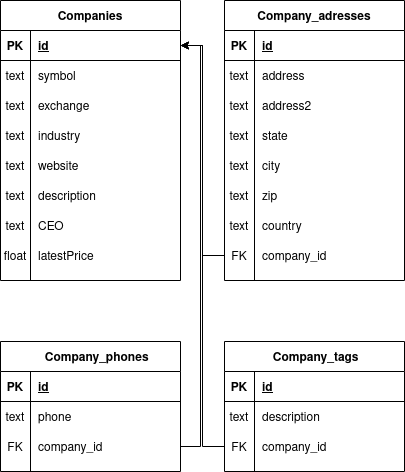

The diagram above was exported from draw.io. Its source (the exported page's mxGraphModel, read from the mxfile embedded in the PNG):
<mxGraphModel dx="1350" dy="793" grid="1" gridSize="10" guides="1" tooltips="1" connect="1" arrows="1" fold="1" page="1" pageScale="1" pageWidth="827" pageHeight="1169" math="0" shadow="0">
  <root>
    <mxCell id="WIyWlLk6GJQsqaUBKTNV-0" />
    <mxCell id="WIyWlLk6GJQsqaUBKTNV-1" parent="WIyWlLk6GJQsqaUBKTNV-0" />
    <mxCell id="5bJLCOy3lhbrb93N05e_-102" value="Companies" style="shape=table;startSize=30;container=1;collapsible=1;childLayout=tableLayout;fixedRows=1;rowLines=0;fontStyle=1;align=center;resizeLast=1;" vertex="1" parent="WIyWlLk6GJQsqaUBKTNV-1">
      <mxGeometry x="120" y="139" width="180" height="280" as="geometry" />
    </mxCell>
    <mxCell id="5bJLCOy3lhbrb93N05e_-103" value="" style="shape=partialRectangle;collapsible=0;dropTarget=0;pointerEvents=0;fillColor=none;top=0;left=0;bottom=1;right=0;points=[[0,0.5],[1,0.5]];portConstraint=eastwest;" vertex="1" parent="5bJLCOy3lhbrb93N05e_-102">
      <mxGeometry y="30" width="180" height="30" as="geometry" />
    </mxCell>
    <mxCell id="5bJLCOy3lhbrb93N05e_-104" value="PK" style="shape=partialRectangle;connectable=0;fillColor=none;top=0;left=0;bottom=0;right=0;fontStyle=1;overflow=hidden;" vertex="1" parent="5bJLCOy3lhbrb93N05e_-103">
      <mxGeometry width="30" height="30" as="geometry" />
    </mxCell>
    <mxCell id="5bJLCOy3lhbrb93N05e_-105" value="id" style="shape=partialRectangle;connectable=0;fillColor=none;top=0;left=0;bottom=0;right=0;align=left;spacingLeft=6;fontStyle=5;overflow=hidden;" vertex="1" parent="5bJLCOy3lhbrb93N05e_-103">
      <mxGeometry x="30" width="150" height="30" as="geometry" />
    </mxCell>
    <mxCell id="5bJLCOy3lhbrb93N05e_-106" value="" style="shape=partialRectangle;collapsible=0;dropTarget=0;pointerEvents=0;fillColor=none;top=0;left=0;bottom=0;right=0;points=[[0,0.5],[1,0.5]];portConstraint=eastwest;" vertex="1" parent="5bJLCOy3lhbrb93N05e_-102">
      <mxGeometry y="60" width="180" height="30" as="geometry" />
    </mxCell>
    <mxCell id="5bJLCOy3lhbrb93N05e_-107" value="text" style="shape=partialRectangle;connectable=0;fillColor=none;top=0;left=0;bottom=0;right=0;editable=1;overflow=hidden;" vertex="1" parent="5bJLCOy3lhbrb93N05e_-106">
      <mxGeometry width="30" height="30" as="geometry" />
    </mxCell>
    <mxCell id="5bJLCOy3lhbrb93N05e_-108" value="symbol" style="shape=partialRectangle;connectable=0;fillColor=none;top=0;left=0;bottom=0;right=0;align=left;spacingLeft=6;overflow=hidden;" vertex="1" parent="5bJLCOy3lhbrb93N05e_-106">
      <mxGeometry x="30" width="150" height="30" as="geometry" />
    </mxCell>
    <mxCell id="5bJLCOy3lhbrb93N05e_-109" value="" style="shape=partialRectangle;collapsible=0;dropTarget=0;pointerEvents=0;fillColor=none;top=0;left=0;bottom=0;right=0;points=[[0,0.5],[1,0.5]];portConstraint=eastwest;" vertex="1" parent="5bJLCOy3lhbrb93N05e_-102">
      <mxGeometry y="90" width="180" height="30" as="geometry" />
    </mxCell>
    <mxCell id="5bJLCOy3lhbrb93N05e_-110" value="text" style="shape=partialRectangle;connectable=0;fillColor=none;top=0;left=0;bottom=0;right=0;editable=1;overflow=hidden;" vertex="1" parent="5bJLCOy3lhbrb93N05e_-109">
      <mxGeometry width="30" height="30" as="geometry" />
    </mxCell>
    <mxCell id="5bJLCOy3lhbrb93N05e_-111" value="exchange" style="shape=partialRectangle;connectable=0;fillColor=none;top=0;left=0;bottom=0;right=0;align=left;spacingLeft=6;overflow=hidden;" vertex="1" parent="5bJLCOy3lhbrb93N05e_-109">
      <mxGeometry x="30" width="150" height="30" as="geometry" />
    </mxCell>
    <mxCell id="5bJLCOy3lhbrb93N05e_-112" value="" style="shape=partialRectangle;collapsible=0;dropTarget=0;pointerEvents=0;fillColor=none;top=0;left=0;bottom=0;right=0;points=[[0,0.5],[1,0.5]];portConstraint=eastwest;" vertex="1" parent="5bJLCOy3lhbrb93N05e_-102">
      <mxGeometry y="120" width="180" height="30" as="geometry" />
    </mxCell>
    <mxCell id="5bJLCOy3lhbrb93N05e_-113" value="text" style="shape=partialRectangle;connectable=0;fillColor=none;top=0;left=0;bottom=0;right=0;editable=1;overflow=hidden;" vertex="1" parent="5bJLCOy3lhbrb93N05e_-112">
      <mxGeometry width="30" height="30" as="geometry" />
    </mxCell>
    <mxCell id="5bJLCOy3lhbrb93N05e_-114" value="industry" style="shape=partialRectangle;connectable=0;fillColor=none;top=0;left=0;bottom=0;right=0;align=left;spacingLeft=6;overflow=hidden;" vertex="1" parent="5bJLCOy3lhbrb93N05e_-112">
      <mxGeometry x="30" width="150" height="30" as="geometry" />
    </mxCell>
    <mxCell id="5bJLCOy3lhbrb93N05e_-115" value="" style="shape=partialRectangle;collapsible=0;dropTarget=0;pointerEvents=0;fillColor=none;top=0;left=0;bottom=0;right=0;points=[[0,0.5],[1,0.5]];portConstraint=eastwest;" vertex="1" parent="5bJLCOy3lhbrb93N05e_-102">
      <mxGeometry y="150" width="180" height="30" as="geometry" />
    </mxCell>
    <mxCell id="5bJLCOy3lhbrb93N05e_-116" value="text" style="shape=partialRectangle;connectable=0;fillColor=none;top=0;left=0;bottom=0;right=0;editable=1;overflow=hidden;" vertex="1" parent="5bJLCOy3lhbrb93N05e_-115">
      <mxGeometry width="30" height="30" as="geometry" />
    </mxCell>
    <mxCell id="5bJLCOy3lhbrb93N05e_-117" value="website" style="shape=partialRectangle;connectable=0;fillColor=none;top=0;left=0;bottom=0;right=0;align=left;spacingLeft=6;overflow=hidden;" vertex="1" parent="5bJLCOy3lhbrb93N05e_-115">
      <mxGeometry x="30" width="150" height="30" as="geometry" />
    </mxCell>
    <mxCell id="5bJLCOy3lhbrb93N05e_-118" value="" style="shape=partialRectangle;collapsible=0;dropTarget=0;pointerEvents=0;fillColor=none;top=0;left=0;bottom=0;right=0;points=[[0,0.5],[1,0.5]];portConstraint=eastwest;" vertex="1" parent="5bJLCOy3lhbrb93N05e_-102">
      <mxGeometry y="180" width="180" height="30" as="geometry" />
    </mxCell>
    <mxCell id="5bJLCOy3lhbrb93N05e_-119" value="text" style="shape=partialRectangle;connectable=0;fillColor=none;top=0;left=0;bottom=0;right=0;editable=1;overflow=hidden;" vertex="1" parent="5bJLCOy3lhbrb93N05e_-118">
      <mxGeometry width="30" height="30" as="geometry" />
    </mxCell>
    <mxCell id="5bJLCOy3lhbrb93N05e_-120" value="description" style="shape=partialRectangle;connectable=0;fillColor=none;top=0;left=0;bottom=0;right=0;align=left;spacingLeft=6;overflow=hidden;" vertex="1" parent="5bJLCOy3lhbrb93N05e_-118">
      <mxGeometry x="30" width="150" height="30" as="geometry" />
    </mxCell>
    <mxCell id="5bJLCOy3lhbrb93N05e_-148" value="" style="shape=partialRectangle;collapsible=0;dropTarget=0;pointerEvents=0;fillColor=none;top=0;left=0;bottom=0;right=0;points=[[0,0.5],[1,0.5]];portConstraint=eastwest;" vertex="1" parent="5bJLCOy3lhbrb93N05e_-102">
      <mxGeometry y="210" width="180" height="30" as="geometry" />
    </mxCell>
    <mxCell id="5bJLCOy3lhbrb93N05e_-149" value="text" style="shape=partialRectangle;connectable=0;fillColor=none;top=0;left=0;bottom=0;right=0;editable=1;overflow=hidden;" vertex="1" parent="5bJLCOy3lhbrb93N05e_-148">
      <mxGeometry width="30" height="30" as="geometry" />
    </mxCell>
    <mxCell id="5bJLCOy3lhbrb93N05e_-150" value="CEO" style="shape=partialRectangle;connectable=0;fillColor=none;top=0;left=0;bottom=0;right=0;align=left;spacingLeft=6;overflow=hidden;" vertex="1" parent="5bJLCOy3lhbrb93N05e_-148">
      <mxGeometry x="30" width="150" height="30" as="geometry" />
    </mxCell>
    <mxCell id="5bJLCOy3lhbrb93N05e_-151" value="" style="shape=partialRectangle;collapsible=0;dropTarget=0;pointerEvents=0;fillColor=none;top=0;left=0;bottom=0;right=0;points=[[0,0.5],[1,0.5]];portConstraint=eastwest;" vertex="1" parent="5bJLCOy3lhbrb93N05e_-102">
      <mxGeometry y="240" width="180" height="30" as="geometry" />
    </mxCell>
    <mxCell id="5bJLCOy3lhbrb93N05e_-152" value="float" style="shape=partialRectangle;connectable=0;fillColor=none;top=0;left=0;bottom=0;right=0;editable=1;overflow=hidden;" vertex="1" parent="5bJLCOy3lhbrb93N05e_-151">
      <mxGeometry width="30" height="30" as="geometry" />
    </mxCell>
    <mxCell id="5bJLCOy3lhbrb93N05e_-153" value="latestPrice" style="shape=partialRectangle;connectable=0;fillColor=none;top=0;left=0;bottom=0;right=0;align=left;spacingLeft=6;overflow=hidden;" vertex="1" parent="5bJLCOy3lhbrb93N05e_-151">
      <mxGeometry x="30" width="150" height="30" as="geometry" />
    </mxCell>
    <mxCell id="5bJLCOy3lhbrb93N05e_-121" value="&#10;    &#10;    &#10;                &#10;&#10;Company_adresses&#10;&#10;        &#10;    &#10;                                    &#10;    " style="shape=table;startSize=30;container=1;collapsible=1;childLayout=tableLayout;fixedRows=1;rowLines=0;fontStyle=1;align=center;resizeLast=1;" vertex="1" parent="WIyWlLk6GJQsqaUBKTNV-1">
      <mxGeometry x="344" y="139" width="180" height="280" as="geometry" />
    </mxCell>
    <mxCell id="5bJLCOy3lhbrb93N05e_-122" value="" style="shape=partialRectangle;collapsible=0;dropTarget=0;pointerEvents=0;fillColor=none;top=0;left=0;bottom=1;right=0;points=[[0,0.5],[1,0.5]];portConstraint=eastwest;" vertex="1" parent="5bJLCOy3lhbrb93N05e_-121">
      <mxGeometry y="30" width="180" height="30" as="geometry" />
    </mxCell>
    <mxCell id="5bJLCOy3lhbrb93N05e_-123" value="PK" style="shape=partialRectangle;connectable=0;fillColor=none;top=0;left=0;bottom=0;right=0;fontStyle=1;overflow=hidden;" vertex="1" parent="5bJLCOy3lhbrb93N05e_-122">
      <mxGeometry width="30" height="30" as="geometry" />
    </mxCell>
    <mxCell id="5bJLCOy3lhbrb93N05e_-124" value="id" style="shape=partialRectangle;connectable=0;fillColor=none;top=0;left=0;bottom=0;right=0;align=left;spacingLeft=6;fontStyle=5;overflow=hidden;" vertex="1" parent="5bJLCOy3lhbrb93N05e_-122">
      <mxGeometry x="30" width="150" height="30" as="geometry" />
    </mxCell>
    <mxCell id="5bJLCOy3lhbrb93N05e_-125" value="" style="shape=partialRectangle;collapsible=0;dropTarget=0;pointerEvents=0;fillColor=none;top=0;left=0;bottom=0;right=0;points=[[0,0.5],[1,0.5]];portConstraint=eastwest;" vertex="1" parent="5bJLCOy3lhbrb93N05e_-121">
      <mxGeometry y="60" width="180" height="30" as="geometry" />
    </mxCell>
    <mxCell id="5bJLCOy3lhbrb93N05e_-126" value="text" style="shape=partialRectangle;connectable=0;fillColor=none;top=0;left=0;bottom=0;right=0;editable=1;overflow=hidden;" vertex="1" parent="5bJLCOy3lhbrb93N05e_-125">
      <mxGeometry width="30" height="30" as="geometry" />
    </mxCell>
    <mxCell id="5bJLCOy3lhbrb93N05e_-127" value="address" style="shape=partialRectangle;connectable=0;fillColor=none;top=0;left=0;bottom=0;right=0;align=left;spacingLeft=6;overflow=hidden;" vertex="1" parent="5bJLCOy3lhbrb93N05e_-125">
      <mxGeometry x="30" width="150" height="30" as="geometry" />
    </mxCell>
    <mxCell id="5bJLCOy3lhbrb93N05e_-154" value="" style="shape=partialRectangle;collapsible=0;dropTarget=0;pointerEvents=0;fillColor=none;top=0;left=0;bottom=0;right=0;points=[[0,0.5],[1,0.5]];portConstraint=eastwest;" vertex="1" parent="5bJLCOy3lhbrb93N05e_-121">
      <mxGeometry y="90" width="180" height="30" as="geometry" />
    </mxCell>
    <mxCell id="5bJLCOy3lhbrb93N05e_-155" value="text" style="shape=partialRectangle;connectable=0;fillColor=none;top=0;left=0;bottom=0;right=0;editable=1;overflow=hidden;" vertex="1" parent="5bJLCOy3lhbrb93N05e_-154">
      <mxGeometry width="30" height="30" as="geometry" />
    </mxCell>
    <mxCell id="5bJLCOy3lhbrb93N05e_-156" value="address2" style="shape=partialRectangle;connectable=0;fillColor=none;top=0;left=0;bottom=0;right=0;align=left;spacingLeft=6;overflow=hidden;" vertex="1" parent="5bJLCOy3lhbrb93N05e_-154">
      <mxGeometry x="30" width="150" height="30" as="geometry" />
    </mxCell>
    <mxCell id="5bJLCOy3lhbrb93N05e_-157" value="" style="shape=partialRectangle;collapsible=0;dropTarget=0;pointerEvents=0;fillColor=none;top=0;left=0;bottom=0;right=0;points=[[0,0.5],[1,0.5]];portConstraint=eastwest;" vertex="1" parent="5bJLCOy3lhbrb93N05e_-121">
      <mxGeometry y="120" width="180" height="30" as="geometry" />
    </mxCell>
    <mxCell id="5bJLCOy3lhbrb93N05e_-158" value="text" style="shape=partialRectangle;connectable=0;fillColor=none;top=0;left=0;bottom=0;right=0;editable=1;overflow=hidden;" vertex="1" parent="5bJLCOy3lhbrb93N05e_-157">
      <mxGeometry width="30" height="30" as="geometry" />
    </mxCell>
    <mxCell id="5bJLCOy3lhbrb93N05e_-159" value="state" style="shape=partialRectangle;connectable=0;fillColor=none;top=0;left=0;bottom=0;right=0;align=left;spacingLeft=6;overflow=hidden;" vertex="1" parent="5bJLCOy3lhbrb93N05e_-157">
      <mxGeometry x="30" width="150" height="30" as="geometry" />
    </mxCell>
    <mxCell id="5bJLCOy3lhbrb93N05e_-160" value="" style="shape=partialRectangle;collapsible=0;dropTarget=0;pointerEvents=0;fillColor=none;top=0;left=0;bottom=0;right=0;points=[[0,0.5],[1,0.5]];portConstraint=eastwest;" vertex="1" parent="5bJLCOy3lhbrb93N05e_-121">
      <mxGeometry y="150" width="180" height="30" as="geometry" />
    </mxCell>
    <mxCell id="5bJLCOy3lhbrb93N05e_-161" value="text" style="shape=partialRectangle;connectable=0;fillColor=none;top=0;left=0;bottom=0;right=0;editable=1;overflow=hidden;" vertex="1" parent="5bJLCOy3lhbrb93N05e_-160">
      <mxGeometry width="30" height="30" as="geometry" />
    </mxCell>
    <mxCell id="5bJLCOy3lhbrb93N05e_-162" value="city" style="shape=partialRectangle;connectable=0;fillColor=none;top=0;left=0;bottom=0;right=0;align=left;spacingLeft=6;overflow=hidden;" vertex="1" parent="5bJLCOy3lhbrb93N05e_-160">
      <mxGeometry x="30" width="150" height="30" as="geometry" />
    </mxCell>
    <mxCell id="5bJLCOy3lhbrb93N05e_-163" value="" style="shape=partialRectangle;collapsible=0;dropTarget=0;pointerEvents=0;fillColor=none;top=0;left=0;bottom=0;right=0;points=[[0,0.5],[1,0.5]];portConstraint=eastwest;" vertex="1" parent="5bJLCOy3lhbrb93N05e_-121">
      <mxGeometry y="180" width="180" height="30" as="geometry" />
    </mxCell>
    <mxCell id="5bJLCOy3lhbrb93N05e_-164" value="text" style="shape=partialRectangle;connectable=0;fillColor=none;top=0;left=0;bottom=0;right=0;editable=1;overflow=hidden;" vertex="1" parent="5bJLCOy3lhbrb93N05e_-163">
      <mxGeometry width="30" height="30" as="geometry" />
    </mxCell>
    <mxCell id="5bJLCOy3lhbrb93N05e_-165" value="zip" style="shape=partialRectangle;connectable=0;fillColor=none;top=0;left=0;bottom=0;right=0;align=left;spacingLeft=6;overflow=hidden;" vertex="1" parent="5bJLCOy3lhbrb93N05e_-163">
      <mxGeometry x="30" width="150" height="30" as="geometry" />
    </mxCell>
    <mxCell id="5bJLCOy3lhbrb93N05e_-166" value="" style="shape=partialRectangle;collapsible=0;dropTarget=0;pointerEvents=0;fillColor=none;top=0;left=0;bottom=0;right=0;points=[[0,0.5],[1,0.5]];portConstraint=eastwest;" vertex="1" parent="5bJLCOy3lhbrb93N05e_-121">
      <mxGeometry y="210" width="180" height="30" as="geometry" />
    </mxCell>
    <mxCell id="5bJLCOy3lhbrb93N05e_-167" value="text" style="shape=partialRectangle;connectable=0;fillColor=none;top=0;left=0;bottom=0;right=0;editable=1;overflow=hidden;" vertex="1" parent="5bJLCOy3lhbrb93N05e_-166">
      <mxGeometry width="30" height="30" as="geometry" />
    </mxCell>
    <mxCell id="5bJLCOy3lhbrb93N05e_-168" value="country" style="shape=partialRectangle;connectable=0;fillColor=none;top=0;left=0;bottom=0;right=0;align=left;spacingLeft=6;overflow=hidden;" vertex="1" parent="5bJLCOy3lhbrb93N05e_-166">
      <mxGeometry x="30" width="150" height="30" as="geometry" />
    </mxCell>
    <mxCell id="5bJLCOy3lhbrb93N05e_-169" value="" style="shape=partialRectangle;collapsible=0;dropTarget=0;pointerEvents=0;fillColor=none;top=0;left=0;bottom=0;right=0;points=[[0,0.5],[1,0.5]];portConstraint=eastwest;" vertex="1" parent="5bJLCOy3lhbrb93N05e_-121">
      <mxGeometry y="240" width="180" height="30" as="geometry" />
    </mxCell>
    <mxCell id="5bJLCOy3lhbrb93N05e_-170" value="FK" style="shape=partialRectangle;connectable=0;fillColor=none;top=0;left=0;bottom=0;right=0;editable=1;overflow=hidden;" vertex="1" parent="5bJLCOy3lhbrb93N05e_-169">
      <mxGeometry width="30" height="30" as="geometry" />
    </mxCell>
    <mxCell id="5bJLCOy3lhbrb93N05e_-171" value="company_id" style="shape=partialRectangle;connectable=0;fillColor=none;top=0;left=0;bottom=0;right=0;align=left;spacingLeft=6;overflow=hidden;" vertex="1" parent="5bJLCOy3lhbrb93N05e_-169">
      <mxGeometry x="30" width="150" height="30" as="geometry" />
    </mxCell>
    <mxCell id="5bJLCOy3lhbrb93N05e_-128" value="    Company_phones " style="shape=table;startSize=30;container=1;collapsible=1;childLayout=tableLayout;fixedRows=1;rowLines=0;fontStyle=1;align=center;resizeLast=1;" vertex="1" parent="WIyWlLk6GJQsqaUBKTNV-1">
      <mxGeometry x="120" y="480" width="180" height="130" as="geometry" />
    </mxCell>
    <mxCell id="5bJLCOy3lhbrb93N05e_-129" value="" style="shape=partialRectangle;collapsible=0;dropTarget=0;pointerEvents=0;fillColor=none;top=0;left=0;bottom=1;right=0;points=[[0,0.5],[1,0.5]];portConstraint=eastwest;" vertex="1" parent="5bJLCOy3lhbrb93N05e_-128">
      <mxGeometry y="30" width="180" height="30" as="geometry" />
    </mxCell>
    <mxCell id="5bJLCOy3lhbrb93N05e_-130" value="PK" style="shape=partialRectangle;connectable=0;fillColor=none;top=0;left=0;bottom=0;right=0;fontStyle=1;overflow=hidden;" vertex="1" parent="5bJLCOy3lhbrb93N05e_-129">
      <mxGeometry width="30" height="30" as="geometry" />
    </mxCell>
    <mxCell id="5bJLCOy3lhbrb93N05e_-131" value="id" style="shape=partialRectangle;connectable=0;fillColor=none;top=0;left=0;bottom=0;right=0;align=left;spacingLeft=6;fontStyle=5;overflow=hidden;" vertex="1" parent="5bJLCOy3lhbrb93N05e_-129">
      <mxGeometry x="30" width="150" height="30" as="geometry" />
    </mxCell>
    <mxCell id="5bJLCOy3lhbrb93N05e_-132" value="" style="shape=partialRectangle;collapsible=0;dropTarget=0;pointerEvents=0;fillColor=none;top=0;left=0;bottom=0;right=0;points=[[0,0.5],[1,0.5]];portConstraint=eastwest;" vertex="1" parent="5bJLCOy3lhbrb93N05e_-128">
      <mxGeometry y="60" width="180" height="30" as="geometry" />
    </mxCell>
    <mxCell id="5bJLCOy3lhbrb93N05e_-133" value="text" style="shape=partialRectangle;connectable=0;fillColor=none;top=0;left=0;bottom=0;right=0;editable=1;overflow=hidden;" vertex="1" parent="5bJLCOy3lhbrb93N05e_-132">
      <mxGeometry width="30" height="30" as="geometry" />
    </mxCell>
    <mxCell id="5bJLCOy3lhbrb93N05e_-134" value="phone" style="shape=partialRectangle;connectable=0;fillColor=none;top=0;left=0;bottom=0;right=0;align=left;spacingLeft=6;overflow=hidden;" vertex="1" parent="5bJLCOy3lhbrb93N05e_-132">
      <mxGeometry x="30" width="150" height="30" as="geometry" />
    </mxCell>
    <mxCell id="5bJLCOy3lhbrb93N05e_-135" value="" style="shape=partialRectangle;collapsible=0;dropTarget=0;pointerEvents=0;fillColor=none;top=0;left=0;bottom=0;right=0;points=[[0,0.5],[1,0.5]];portConstraint=eastwest;" vertex="1" parent="5bJLCOy3lhbrb93N05e_-128">
      <mxGeometry y="90" width="180" height="30" as="geometry" />
    </mxCell>
    <mxCell id="5bJLCOy3lhbrb93N05e_-136" value="FK" style="shape=partialRectangle;connectable=0;fillColor=none;top=0;left=0;bottom=0;right=0;editable=1;overflow=hidden;" vertex="1" parent="5bJLCOy3lhbrb93N05e_-135">
      <mxGeometry width="30" height="30" as="geometry" />
    </mxCell>
    <mxCell id="5bJLCOy3lhbrb93N05e_-137" value="company_id" style="shape=partialRectangle;connectable=0;fillColor=none;top=0;left=0;bottom=0;right=0;align=left;spacingLeft=6;overflow=hidden;" vertex="1" parent="5bJLCOy3lhbrb93N05e_-135">
      <mxGeometry x="30" width="150" height="30" as="geometry" />
    </mxCell>
    <mxCell id="5bJLCOy3lhbrb93N05e_-138" value=" Company_tags" style="shape=table;startSize=30;container=1;collapsible=1;childLayout=tableLayout;fixedRows=1;rowLines=0;fontStyle=1;align=center;resizeLast=1;" vertex="1" parent="WIyWlLk6GJQsqaUBKTNV-1">
      <mxGeometry x="344" y="480" width="180" height="130" as="geometry" />
    </mxCell>
    <mxCell id="5bJLCOy3lhbrb93N05e_-139" value="" style="shape=partialRectangle;collapsible=0;dropTarget=0;pointerEvents=0;fillColor=none;top=0;left=0;bottom=1;right=0;points=[[0,0.5],[1,0.5]];portConstraint=eastwest;" vertex="1" parent="5bJLCOy3lhbrb93N05e_-138">
      <mxGeometry y="30" width="180" height="30" as="geometry" />
    </mxCell>
    <mxCell id="5bJLCOy3lhbrb93N05e_-140" value="PK" style="shape=partialRectangle;connectable=0;fillColor=none;top=0;left=0;bottom=0;right=0;fontStyle=1;overflow=hidden;" vertex="1" parent="5bJLCOy3lhbrb93N05e_-139">
      <mxGeometry width="30" height="30" as="geometry" />
    </mxCell>
    <mxCell id="5bJLCOy3lhbrb93N05e_-141" value="id" style="shape=partialRectangle;connectable=0;fillColor=none;top=0;left=0;bottom=0;right=0;align=left;spacingLeft=6;fontStyle=5;overflow=hidden;" vertex="1" parent="5bJLCOy3lhbrb93N05e_-139">
      <mxGeometry x="30" width="150" height="30" as="geometry" />
    </mxCell>
    <mxCell id="5bJLCOy3lhbrb93N05e_-142" value="" style="shape=partialRectangle;collapsible=0;dropTarget=0;pointerEvents=0;fillColor=none;top=0;left=0;bottom=0;right=0;points=[[0,0.5],[1,0.5]];portConstraint=eastwest;" vertex="1" parent="5bJLCOy3lhbrb93N05e_-138">
      <mxGeometry y="60" width="180" height="30" as="geometry" />
    </mxCell>
    <mxCell id="5bJLCOy3lhbrb93N05e_-143" value="text" style="shape=partialRectangle;connectable=0;fillColor=none;top=0;left=0;bottom=0;right=0;editable=1;overflow=hidden;" vertex="1" parent="5bJLCOy3lhbrb93N05e_-142">
      <mxGeometry width="30" height="30" as="geometry" />
    </mxCell>
    <mxCell id="5bJLCOy3lhbrb93N05e_-144" value="description" style="shape=partialRectangle;connectable=0;fillColor=none;top=0;left=0;bottom=0;right=0;align=left;spacingLeft=6;overflow=hidden;" vertex="1" parent="5bJLCOy3lhbrb93N05e_-142">
      <mxGeometry x="30" width="150" height="30" as="geometry" />
    </mxCell>
    <mxCell id="5bJLCOy3lhbrb93N05e_-173" value="" style="shape=partialRectangle;collapsible=0;dropTarget=0;pointerEvents=0;fillColor=none;top=0;left=0;bottom=0;right=0;points=[[0,0.5],[1,0.5]];portConstraint=eastwest;" vertex="1" parent="5bJLCOy3lhbrb93N05e_-138">
      <mxGeometry y="90" width="180" height="30" as="geometry" />
    </mxCell>
    <mxCell id="5bJLCOy3lhbrb93N05e_-174" value="FK" style="shape=partialRectangle;connectable=0;fillColor=none;top=0;left=0;bottom=0;right=0;editable=1;overflow=hidden;" vertex="1" parent="5bJLCOy3lhbrb93N05e_-173">
      <mxGeometry width="30" height="30" as="geometry" />
    </mxCell>
    <mxCell id="5bJLCOy3lhbrb93N05e_-175" value="company_id" style="shape=partialRectangle;connectable=0;fillColor=none;top=0;left=0;bottom=0;right=0;align=left;spacingLeft=6;overflow=hidden;" vertex="1" parent="5bJLCOy3lhbrb93N05e_-173">
      <mxGeometry x="30" width="150" height="30" as="geometry" />
    </mxCell>
    <mxCell id="5bJLCOy3lhbrb93N05e_-172" style="edgeStyle=orthogonalEdgeStyle;rounded=0;orthogonalLoop=1;jettySize=auto;html=1;exitX=0;exitY=0.5;exitDx=0;exitDy=0;" edge="1" parent="WIyWlLk6GJQsqaUBKTNV-1" source="5bJLCOy3lhbrb93N05e_-169" target="5bJLCOy3lhbrb93N05e_-103">
      <mxGeometry relative="1" as="geometry" />
    </mxCell>
    <mxCell id="5bJLCOy3lhbrb93N05e_-176" style="edgeStyle=orthogonalEdgeStyle;rounded=0;orthogonalLoop=1;jettySize=auto;html=1;exitX=1;exitY=0.5;exitDx=0;exitDy=0;" edge="1" parent="WIyWlLk6GJQsqaUBKTNV-1" source="5bJLCOy3lhbrb93N05e_-135" target="5bJLCOy3lhbrb93N05e_-103">
      <mxGeometry relative="1" as="geometry" />
    </mxCell>
    <mxCell id="5bJLCOy3lhbrb93N05e_-177" style="edgeStyle=orthogonalEdgeStyle;rounded=0;orthogonalLoop=1;jettySize=auto;html=1;exitX=0;exitY=0.5;exitDx=0;exitDy=0;entryX=1;entryY=0.5;entryDx=0;entryDy=0;" edge="1" parent="WIyWlLk6GJQsqaUBKTNV-1" source="5bJLCOy3lhbrb93N05e_-173" target="5bJLCOy3lhbrb93N05e_-103">
      <mxGeometry relative="1" as="geometry" />
    </mxCell>
  </root>
</mxGraphModel>